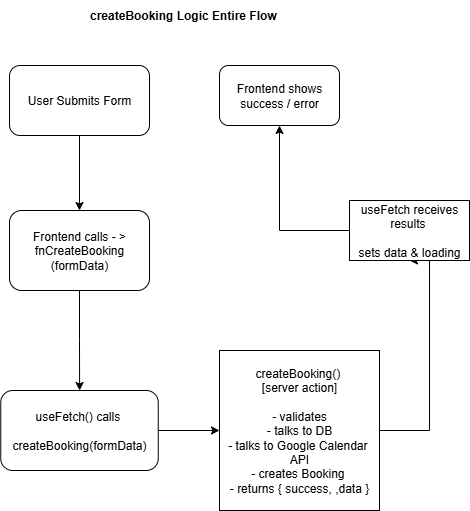

The diagram above was exported from draw.io. Its source (the exported page's mxGraphModel, read from the mxfile embedded in the PNG):
<mxGraphModel dx="1068" dy="445" grid="1" gridSize="10" guides="1" tooltips="1" connect="1" arrows="1" fold="1" page="1" pageScale="1" pageWidth="3300" pageHeight="4681" math="0" shadow="0">
  <root>
    <mxCell id="0" />
    <mxCell id="1" parent="0" />
    <mxCell id="B689b_R5Bxaut-QZxaIM-11" value="" style="edgeStyle=orthogonalEdgeStyle;rounded=0;orthogonalLoop=1;jettySize=auto;html=1;" edge="1" parent="1" source="B689b_R5Bxaut-QZxaIM-1" target="B689b_R5Bxaut-QZxaIM-3">
      <mxGeometry relative="1" as="geometry" />
    </mxCell>
    <mxCell id="B689b_R5Bxaut-QZxaIM-1" value="User Submits Form" style="rounded=1;whiteSpace=wrap;html=1;" vertex="1" parent="1">
      <mxGeometry x="330" y="105" width="140" height="70" as="geometry" />
    </mxCell>
    <mxCell id="B689b_R5Bxaut-QZxaIM-12" value="" style="edgeStyle=orthogonalEdgeStyle;rounded=0;orthogonalLoop=1;jettySize=auto;html=1;" edge="1" parent="1" source="B689b_R5Bxaut-QZxaIM-3" target="B689b_R5Bxaut-QZxaIM-5">
      <mxGeometry relative="1" as="geometry" />
    </mxCell>
    <mxCell id="B689b_R5Bxaut-QZxaIM-3" value="Frontend calls - &amp;gt;&lt;div&gt;fnCreateBooking&lt;/div&gt;&lt;div&gt;(formData)&lt;/div&gt;" style="rounded=1;whiteSpace=wrap;html=1;" vertex="1" parent="1">
      <mxGeometry x="330" y="250" width="140" height="80" as="geometry" />
    </mxCell>
    <mxCell id="B689b_R5Bxaut-QZxaIM-13" value="" style="edgeStyle=orthogonalEdgeStyle;rounded=0;orthogonalLoop=1;jettySize=auto;html=1;" edge="1" parent="1" source="B689b_R5Bxaut-QZxaIM-5" target="B689b_R5Bxaut-QZxaIM-6">
      <mxGeometry relative="1" as="geometry" />
    </mxCell>
    <mxCell id="B689b_R5Bxaut-QZxaIM-5" value="useFetch() calls&amp;nbsp;&lt;div&gt;&lt;br&gt;&lt;div&gt;createBooking(formData)&lt;/div&gt;&lt;/div&gt;" style="rounded=1;whiteSpace=wrap;html=1;" vertex="1" parent="1">
      <mxGeometry x="321.25" y="430" width="157.5" height="80" as="geometry" />
    </mxCell>
    <mxCell id="B689b_R5Bxaut-QZxaIM-14" style="edgeStyle=orthogonalEdgeStyle;rounded=0;orthogonalLoop=1;jettySize=auto;html=1;entryX=0.5;entryY=1;entryDx=0;entryDy=0;" edge="1" parent="1" target="B689b_R5Bxaut-QZxaIM-7">
      <mxGeometry relative="1" as="geometry">
        <mxPoint x="700" y="450" as="sourcePoint" />
        <mxPoint x="750" y="350" as="targetPoint" />
        <Array as="points">
          <mxPoint x="700" y="470" />
          <mxPoint x="750" y="470" />
        </Array>
      </mxGeometry>
    </mxCell>
    <mxCell id="B689b_R5Bxaut-QZxaIM-6" value="createBooking()&amp;nbsp;&lt;div&gt;[server action]&lt;/div&gt;&lt;div&gt;&lt;br&gt;&lt;/div&gt;&lt;div&gt;- validates&lt;/div&gt;&lt;div&gt;- talks to DB&lt;/div&gt;&lt;div&gt;- talks to Google Calendar&amp;nbsp;&lt;/div&gt;&lt;div&gt;API&lt;/div&gt;&lt;div&gt;- creates Booking&amp;nbsp;&lt;/div&gt;&lt;div&gt;- returns { success, ,data }&lt;/div&gt;" style="whiteSpace=wrap;html=1;aspect=fixed;" vertex="1" parent="1">
      <mxGeometry x="540" y="390" width="160" height="160" as="geometry" />
    </mxCell>
    <mxCell id="B689b_R5Bxaut-QZxaIM-15" value="" style="edgeStyle=orthogonalEdgeStyle;rounded=0;orthogonalLoop=1;jettySize=auto;html=1;" edge="1" parent="1" source="B689b_R5Bxaut-QZxaIM-7" target="B689b_R5Bxaut-QZxaIM-8">
      <mxGeometry relative="1" as="geometry" />
    </mxCell>
    <mxCell id="B689b_R5Bxaut-QZxaIM-7" value="useFetch receives results&amp;nbsp;&lt;div&gt;&lt;br&gt;&lt;/div&gt;&lt;div&gt;sets data &amp;amp; loading&lt;/div&gt;" style="rounded=0;whiteSpace=wrap;html=1;" vertex="1" parent="1">
      <mxGeometry x="670" y="240" width="120" height="60" as="geometry" />
    </mxCell>
    <mxCell id="B689b_R5Bxaut-QZxaIM-8" value="Frontend shows success / error" style="rounded=1;whiteSpace=wrap;html=1;" vertex="1" parent="1">
      <mxGeometry x="540" y="105" width="120" height="60" as="geometry" />
    </mxCell>
    <mxCell id="B689b_R5Bxaut-QZxaIM-9" value="&lt;b&gt;createBooking Logic Entire Flow&amp;nbsp;&lt;/b&gt;" style="text;html=1;align=center;verticalAlign=middle;resizable=0;points=[];autosize=1;strokeColor=none;fillColor=none;" vertex="1" parent="1">
      <mxGeometry x="400" y="40" width="210" height="30" as="geometry" />
    </mxCell>
  </root>
</mxGraphModel>